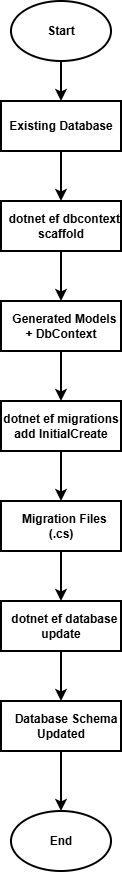

The diagram above was exported from draw.io. Its source (the exported page's mxGraphModel, read from the mxfile embedded in the PNG):
<mxGraphModel dx="1042" dy="570" grid="1" gridSize="10" guides="1" tooltips="1" connect="1" arrows="1" fold="1" page="1" pageScale="1" pageWidth="827" pageHeight="1169" math="0" shadow="0">
  <root>
    <mxCell id="0" />
    <mxCell id="1" parent="0" />
    <mxCell id="HUV1oLqOkZia7j9DMNXC-1" value="Start" style="strokeWidth=2;html=1;shape=mxgraph.flowchart.start_1;whiteSpace=wrap;strokeColor=light-dark(#000000,#000099);fontColor=light-dark(#000000,#660000);labelBackgroundColor=light-dark(#FFFFFF,#000000);fontSize=12;fontStyle=1" vertex="1" parent="1">
      <mxGeometry x="330" y="60" width="100" height="60" as="geometry" />
    </mxCell>
    <mxCell id="HUV1oLqOkZia7j9DMNXC-3" value="Existing Database" style="rounded=0;whiteSpace=wrap;html=1;strokeWidth=2;strokeColor=light-dark(#000000,#000099);fontColor=light-dark(#000000,#660000);labelBackgroundColor=light-dark(#FFFFFF,#000000);fontSize=12;fontStyle=1" vertex="1" parent="1">
      <mxGeometry x="320" y="160" width="120" height="50" as="geometry" />
    </mxCell>
    <mxCell id="HUV1oLqOkZia7j9DMNXC-5" value="&amp;nbsp; dotnet ef dbcontext scaffold" style="rounded=0;whiteSpace=wrap;html=1;strokeWidth=2;strokeColor=light-dark(#000000,#000099);fontColor=light-dark(#000000,#660000);labelBackgroundColor=light-dark(#FFFFFF,#000000);fontSize=12;fontStyle=1" vertex="1" parent="1">
      <mxGeometry x="320" y="260" width="120" height="50" as="geometry" />
    </mxCell>
    <mxCell id="HUV1oLqOkZia7j9DMNXC-6" value="&amp;nbsp; Generated Models + DbContext" style="rounded=0;whiteSpace=wrap;html=1;strokeWidth=2;strokeColor=light-dark(#000000,#000099);fontColor=light-dark(#000000,#660000);labelBackgroundColor=light-dark(#FFFFFF,#000000);fontSize=12;fontStyle=1" vertex="1" parent="1">
      <mxGeometry x="320" y="360" width="120" height="50" as="geometry" />
    </mxCell>
    <mxCell id="HUV1oLqOkZia7j9DMNXC-7" value="dotnet ef migrations add InitialCreate" style="rounded=0;whiteSpace=wrap;html=1;strokeWidth=2;strokeColor=light-dark(#000000,#000099);fontColor=light-dark(#000000,#660000);labelBackgroundColor=light-dark(#FFFFFF,#000000);fontSize=12;fontStyle=1" vertex="1" parent="1">
      <mxGeometry x="320" y="460" width="120" height="50" as="geometry" />
    </mxCell>
    <mxCell id="HUV1oLqOkZia7j9DMNXC-8" value="&amp;nbsp; Migration Files (.cs)" style="rounded=0;whiteSpace=wrap;html=1;strokeWidth=2;strokeColor=light-dark(#000000,#000099);fontColor=light-dark(#000000,#660000);labelBackgroundColor=light-dark(#FFFFFF,#000000);fontSize=12;fontStyle=1" vertex="1" parent="1">
      <mxGeometry x="320" y="560" width="120" height="50" as="geometry" />
    </mxCell>
    <mxCell id="HUV1oLqOkZia7j9DMNXC-9" value="&amp;nbsp; dotnet ef database update" style="rounded=0;whiteSpace=wrap;html=1;strokeWidth=2;strokeColor=light-dark(#000000,#000099);fontColor=light-dark(#000000,#660000);labelBackgroundColor=light-dark(#FFFFFF,#000000);fontSize=12;fontStyle=1" vertex="1" parent="1">
      <mxGeometry x="320" y="660" width="120" height="50" as="geometry" />
    </mxCell>
    <mxCell id="HUV1oLqOkZia7j9DMNXC-10" value="&amp;nbsp; &amp;nbsp;Database Schema Updated" style="rounded=0;whiteSpace=wrap;html=1;strokeWidth=2;strokeColor=light-dark(#000000,#000099);fontColor=light-dark(#000000,#660000);labelBackgroundColor=light-dark(#FFFFFF,#000000);fontSize=12;fontStyle=1" vertex="1" parent="1">
      <mxGeometry x="320" y="760" width="120" height="50" as="geometry" />
    </mxCell>
    <mxCell id="HUV1oLqOkZia7j9DMNXC-11" value="End" style="strokeWidth=2;html=1;shape=mxgraph.flowchart.start_1;whiteSpace=wrap;strokeColor=light-dark(#000000,#000099);fontColor=light-dark(#000000,#660000);labelBackgroundColor=light-dark(#FFFFFF,#000000);fontSize=12;fontStyle=1" vertex="1" parent="1">
      <mxGeometry x="330" y="870" width="100" height="60" as="geometry" />
    </mxCell>
    <mxCell id="HUV1oLqOkZia7j9DMNXC-12" value="" style="endArrow=classic;html=1;rounded=0;entryX=0.5;entryY=0;entryDx=0;entryDy=0;exitX=0.5;exitY=1;exitDx=0;exitDy=0;exitPerimeter=0;strokeWidth=2;strokeColor=light-dark(#000000,#000099);fontColor=light-dark(#000000,#660000);labelBackgroundColor=light-dark(#FFFFFF,#000000);fontSize=12;fontStyle=1" edge="1" parent="1" source="HUV1oLqOkZia7j9DMNXC-1" target="HUV1oLqOkZia7j9DMNXC-3">
      <mxGeometry width="50" height="50" relative="1" as="geometry">
        <mxPoint x="389" y="120" as="sourcePoint" />
        <mxPoint x="439" y="70" as="targetPoint" />
      </mxGeometry>
    </mxCell>
    <mxCell id="HUV1oLqOkZia7j9DMNXC-13" value="" style="endArrow=classic;html=1;rounded=0;exitX=0.5;exitY=1;exitDx=0;exitDy=0;entryX=0.5;entryY=0;entryDx=0;entryDy=0;strokeWidth=2;strokeColor=light-dark(#000000,#000099);fontColor=light-dark(#000000,#660000);labelBackgroundColor=light-dark(#FFFFFF,#000000);fontSize=12;fontStyle=1" edge="1" parent="1" source="HUV1oLqOkZia7j9DMNXC-3" target="HUV1oLqOkZia7j9DMNXC-5">
      <mxGeometry width="50" height="50" relative="1" as="geometry">
        <mxPoint x="390" y="300" as="sourcePoint" />
        <mxPoint x="440" y="250" as="targetPoint" />
      </mxGeometry>
    </mxCell>
    <mxCell id="HUV1oLqOkZia7j9DMNXC-14" value="" style="endArrow=classic;html=1;rounded=0;entryX=0.5;entryY=0;entryDx=0;entryDy=0;exitX=0.5;exitY=1;exitDx=0;exitDy=0;strokeWidth=2;strokeColor=light-dark(#000000,#000099);fontColor=light-dark(#000000,#660000);labelBackgroundColor=light-dark(#FFFFFF,#000000);fontSize=12;fontStyle=1" edge="1" parent="1" source="HUV1oLqOkZia7j9DMNXC-5" target="HUV1oLqOkZia7j9DMNXC-6">
      <mxGeometry width="50" height="50" relative="1" as="geometry">
        <mxPoint x="390" y="300" as="sourcePoint" />
        <mxPoint x="440" y="250" as="targetPoint" />
      </mxGeometry>
    </mxCell>
    <mxCell id="HUV1oLqOkZia7j9DMNXC-15" value="" style="endArrow=classic;html=1;rounded=0;entryX=0.5;entryY=0;entryDx=0;entryDy=0;exitX=0.5;exitY=1;exitDx=0;exitDy=0;strokeWidth=2;strokeColor=light-dark(#000000,#000099);fontColor=light-dark(#000000,#660000);labelBackgroundColor=light-dark(#FFFFFF,#000000);fontSize=12;fontStyle=1" edge="1" parent="1" source="HUV1oLqOkZia7j9DMNXC-6" target="HUV1oLqOkZia7j9DMNXC-7">
      <mxGeometry width="50" height="50" relative="1" as="geometry">
        <mxPoint x="390" y="300" as="sourcePoint" />
        <mxPoint x="440" y="250" as="targetPoint" />
      </mxGeometry>
    </mxCell>
    <mxCell id="HUV1oLqOkZia7j9DMNXC-16" value="" style="endArrow=classic;html=1;rounded=0;entryX=0.5;entryY=0;entryDx=0;entryDy=0;exitX=0.5;exitY=1;exitDx=0;exitDy=0;strokeWidth=2;strokeColor=light-dark(#000000,#000099);fontColor=light-dark(#000000,#660000);labelBackgroundColor=light-dark(#FFFFFF,#000000);fontSize=12;fontStyle=1" edge="1" parent="1" source="HUV1oLqOkZia7j9DMNXC-7" target="HUV1oLqOkZia7j9DMNXC-8">
      <mxGeometry width="50" height="50" relative="1" as="geometry">
        <mxPoint x="390" y="600" as="sourcePoint" />
        <mxPoint x="440" y="550" as="targetPoint" />
      </mxGeometry>
    </mxCell>
    <mxCell id="HUV1oLqOkZia7j9DMNXC-17" value="" style="endArrow=classic;html=1;rounded=0;exitX=0.5;exitY=1;exitDx=0;exitDy=0;entryX=0.5;entryY=0;entryDx=0;entryDy=0;strokeWidth=2;strokeColor=light-dark(#000000,#000099);fontColor=light-dark(#000000,#660000);labelBackgroundColor=light-dark(#FFFFFF,#000000);fontSize=12;fontStyle=1" edge="1" parent="1" source="HUV1oLqOkZia7j9DMNXC-8" target="HUV1oLqOkZia7j9DMNXC-9">
      <mxGeometry width="50" height="50" relative="1" as="geometry">
        <mxPoint x="390" y="700" as="sourcePoint" />
        <mxPoint x="440" y="650" as="targetPoint" />
      </mxGeometry>
    </mxCell>
    <mxCell id="HUV1oLqOkZia7j9DMNXC-18" value="" style="endArrow=classic;html=1;rounded=0;entryX=0.5;entryY=0;entryDx=0;entryDy=0;exitX=0.5;exitY=1;exitDx=0;exitDy=0;strokeWidth=2;strokeColor=light-dark(#000000,#000099);fontColor=light-dark(#000000,#660000);labelBackgroundColor=light-dark(#FFFFFF,#000000);fontSize=12;fontStyle=1" edge="1" parent="1" source="HUV1oLqOkZia7j9DMNXC-9" target="HUV1oLqOkZia7j9DMNXC-10">
      <mxGeometry width="50" height="50" relative="1" as="geometry">
        <mxPoint x="390" y="700" as="sourcePoint" />
        <mxPoint x="440" y="650" as="targetPoint" />
      </mxGeometry>
    </mxCell>
    <mxCell id="HUV1oLqOkZia7j9DMNXC-19" value="" style="endArrow=classic;html=1;rounded=0;entryX=0.5;entryY=0;entryDx=0;entryDy=0;entryPerimeter=0;exitX=0.5;exitY=1;exitDx=0;exitDy=0;strokeWidth=2;strokeColor=light-dark(#000000,#000099);fontColor=light-dark(#000000,#660000);labelBackgroundColor=light-dark(#FFFFFF,#000000);fontSize=12;fontStyle=1" edge="1" parent="1" source="HUV1oLqOkZia7j9DMNXC-10" target="HUV1oLqOkZia7j9DMNXC-11">
      <mxGeometry width="50" height="50" relative="1" as="geometry">
        <mxPoint x="450" y="830" as="sourcePoint" />
        <mxPoint x="500" y="780" as="targetPoint" />
      </mxGeometry>
    </mxCell>
  </root>
</mxGraphModel>